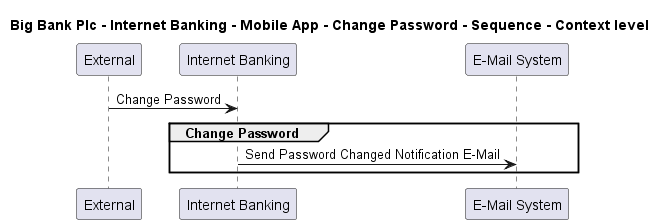

The diagram above was rendered by PlantUML. Its source (embedded in the PNG):
@startuml

title Big Bank Plc - Internet Banking - Mobile App - Change Password - Sequence - Context level

participant "External" as C4InterFlow.SoftwareSystems.ExternalSystem
participant "Internet Banking" as BigBankPlc.SoftwareSystems.InternetBanking
participant "E-Mail System" as BigBankPlc.SoftwareSystems.EMailSystem

C4InterFlow.SoftwareSystems.ExternalSystem -> BigBankPlc.SoftwareSystems.InternetBanking : Change Password
group Change Password
BigBankPlc.SoftwareSystems.InternetBanking -> BigBankPlc.SoftwareSystems.EMailSystem : Send Password Changed Notification E-Mail
end


@enduml